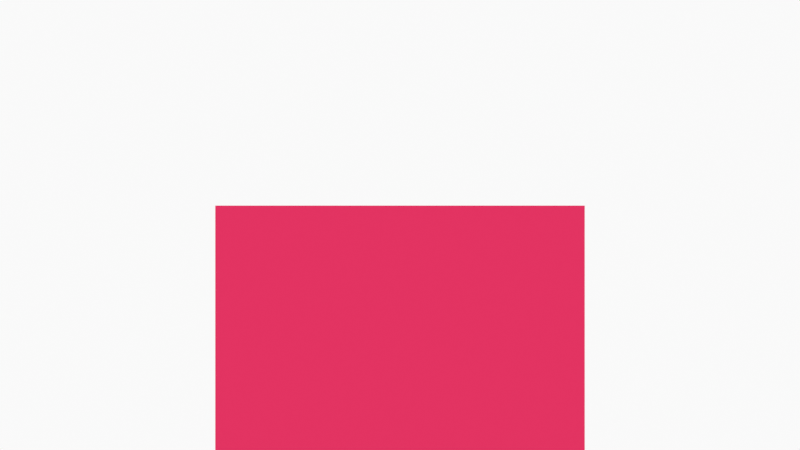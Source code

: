 # Source: unfold.blend  (saved by Blender 2.82.7; exported with 4.5.12 LTS)
import bpy
from mathutils import Matrix  # noqa: F401  (used for matrix-valued properties, if any)

bpy.ops.wm.read_factory_settings(use_empty=True)
scene = bpy.context.scene
scene.name = 'Scene'

# ---- collections
col_collection = bpy.data.collections.new('Collection'); scene.collection.children.link(col_collection)
col_camera = bpy.data.collections.new('Camera'); scene.collection.children.link(col_camera)

# ---- materials (node trees are filled in below, after node groups)
mat_black = bpy.data.materials.new('Black')
mat_black.use_transparent_shadow = False
mat_red = bpy.data.materials.new('Red')
mat_red.use_transparent_shadow = False
mat_grey = bpy.data.materials.new('Grey')
mat_grey.use_transparent_shadow = False
mat_black_dots = bpy.data.materials.new('Black Dots')
mat_black_dots.use_transparent_shadow = False
mat_material = bpy.data.materials.new('Material')
mat_material.use_transparent_shadow = False

# ---- material node trees
mat_black_dots.use_nodes = True; mat_black_dots.node_tree.nodes.clear()
_N = mat_black_dots.node_tree.nodes; _L = mat_black_dots.node_tree.links
n0 = _N.new('ShaderNodeOutputMaterial'); n0.name = 'Material Output'; n0.location = (300, 300)
n1 = _N.new('ShaderNodeBsdfPrincipled'); n1.name = 'Principled BSDF'; n1.location = (10, 300)
n1.distribution = 'GGX'
n1.subsurface_method = 'BURLEY'
n1.inputs[2].default_value = 0.4
n1.inputs[3].default_value = 1.45
n1.inputs[27].default_value = (0.0, 0.0, 0.0, 1.0)
n1.inputs[28].default_value = 1.0
_L.new(n1.outputs[0], n0.inputs[0])
n0.is_active_output = True
mat_material.use_nodes = True; mat_material.node_tree.nodes.clear()
_N = mat_material.node_tree.nodes; _L = mat_material.node_tree.links
n0 = _N.new('ShaderNodeOutputMaterial'); n0.name = 'Material Output'; n0.location = (300, 300)
n1 = _N.new('ShaderNodeBsdfPrincipled'); n1.name = 'Principled BSDF'; n1.location = (10, 300)
n1.distribution = 'GGX'
n1.subsurface_method = 'BURLEY'
n1.inputs[0].default_value = (0.8, 0.004254, 0.0995, 1.0)
n1.inputs[3].default_value = 1.45
n1.inputs[27].default_value = (0.0, 0.0, 0.0, 1.0)
n1.inputs[28].default_value = 1.0
_L.new(n1.outputs[0], n0.inputs[0])
n0.is_active_output = True

# ---- world
world_world = bpy.data.worlds.new('World'); scene.world = world_world
world_world.use_nodes = True; world_world.node_tree.nodes.clear()
_N = world_world.node_tree.nodes; _L = world_world.node_tree.links
n0 = _N.new('ShaderNodeOutputWorld'); n0.name = 'World Output'; n0.location = (300, 300)
n1 = _N.new('ShaderNodeBackground'); n1.name = 'Background'; n1.location = (10, 300)
n1.inputs[0].default_value = (0.9513, 0.9513, 0.9513, 1.0)
_L.new(n1.outputs[0], n0.inputs[0])
n0.is_active_output = True
world_world.color = (0.9513, 0.9513, 0.9513)
world_world.use_sun_shadow = False
world_world.sun_shadow_jitter_overblur = 0.0

# ---- cameras
cam_camera = bpy.data.cameras.new('Camera')
cam_camera.display_size = 2.0

# ---- meshes
me_plane = bpy.data.meshes.new('Plane')
me_plane.from_pydata([(-0.09091, -0.09091, 0.0), (0.09091, -0.09091, 0.0), (-0.09091, -0.09091, 0.0), (0.09091, -0.09091, 0.0), (0.09091, -0.09091, 0.0), (0.09091, -0.09091, 0.0), (-0.09091, -0.09091, 0.0), (-0.09091, -0.09091, 0.0), (0.09091, 0.09091, 0.0), (0.09091, 0.09091, 0.0), (0.09091, 0.09091, 0.0), (0.09091, 0.09091, 0.0), (-0.09091, 0.09091, 0.0), (-0.09091, 0.09091, 0.0), (-0.09091, 0.09091, 0.0), (-0.09091, 0.09091, 0.0), (0.09091, -0.2727, 0.0), (0.09091, -0.2727, 0.0), (0.09091, -0.2727, 0.0), (0.09091, -0.2727, 0.0), (-0.09091, -0.2727, 0.0), (-0.2727, -0.09091, 0.0), (-0.2727, -0.09091, 0.0), (-0.2727, -0.09091, 0.0), (-0.2727, -0.09091, 0.0), (-0.09091, -0.2727, 0.0), (-0.09091, -0.2727, 0.0), (-0.09091, -0.2727, 0.0), (-0.2727, 0.09091, 0.0), (-0.2727, 0.09091, 0.0), (-0.2727, 0.09091, 0.0), (-0.2727, 0.09091, 0.0), (0.09091, 0.2727, 0.0), (0.2727, -0.09091, 0.0), (0.2727, -0.09091, 0.0), (0.2727, -0.09091, 0.0), (-0.09091, 0.2727, 0.0), (-0.09091, 0.2727, 0.0), (-0.09091, 0.2727, 0.0), (0.2727, -0.09091, 0.0), (0.09091, 0.2727, 0.0), (-0.09091, 0.2727, 0.0), (0.09091, 0.2727, 0.0), (0.09091, 0.2727, 0.0), (0.2727, 0.09091, 0.0), (0.2727, 0.09091, 0.0), (0.2727, 0.09091, 0.0), (0.2727, 0.09091, 0.0), (-0.2727, -0.2727, 0.0), (-0.2727, -0.2727, 0.0), (-0.2727, -0.2727, 0.0), (-0.2727, -0.2727, 0.0), (-0.2727, 0.2727, 0.0), (-0.2727, 0.2727, 0.0), (-0.2727, 0.2727, 0.0), (0.2727, -0.2727, 0.0), (0.2727, -0.2727, 0.0), (0.2727, -0.2727, 0.0), (0.2727, -0.2727, 0.0), (-0.2727, 0.2727, 0.0), (0.2727, 0.2727, 0.0), (0.2727, 0.2727, 0.0), (0.2727, 0.2727, 0.0), (0.2727, 0.2727, 0.0), (-0.4545, -0.09091, 0.0), (-0.4545, -0.09091, 0.0), (-0.4545, -0.09091, 0.0), (-0.4545, -0.09091, 0.0), (0.09091, -0.4545, 0.0), (-0.4545, 0.09091, 0.0), (-0.4545, 0.09091, 0.0), (0.09091, -0.4545, 0.0), (0.09091, -0.4545, 0.0), (0.09091, -0.4545, 0.0), (-0.4545, 0.09091, 0.0), (-0.09091, -0.4545, 0.0), (-0.4545, 0.09091, 0.0), (-0.09091, -0.4545, 0.0), (-0.09091, -0.4545, 0.0), (-0.09091, -0.4545, 0.0), (0.4545, -0.09091, 0.0), (0.4545, -0.09091, 0.0), (0.4545, -0.09091, 0.0), (0.4545, -0.09091, 0.0), (-0.09091, 0.4545, 0.0), (-0.09091, 0.4545, 0.0), (-0.09091, 0.4545, 0.0), (0.09091, 0.4545, 0.0), (0.4545, 0.09091, 0.0), (0.4545, 0.09091, 0.0), (0.09091, 0.4545, 0.0), (0.09091, 0.4545, 0.0), (0.09091, 0.4545, 0.0), (0.4545, 0.09091, 0.0), (0.4545, 0.09091, 0.0), (-0.09091, 0.4545, 0.0), (-0.2727, -0.4545, 0.0), (-0.4545, -0.2727, 0.0), (-0.2727, -0.4545, 0.0), (-0.2727, -0.4545, 0.0), (-0.2727, -0.4545, 0.0), (-0.4545, -0.2727, 0.0), (-0.4545, -0.2727, 0.0), (-0.4545, -0.2727, 0.0), (-0.2727, 0.4545, 0.0), (-0.4545, 0.2727, 0.0), (-0.2727, 0.4545, 0.0), (0.2727, -0.4545, 0.0), (0.2727, -0.4545, 0.0), (0.2727, -0.4545, 0.0), (-0.2727, 0.4545, 0.0), (-0.2727, 0.4545, 0.0), (0.2727, -0.4545, 0.0), (0.4545, -0.2727, 0.0), (-0.4545, 0.2727, 0.0), (0.4545, -0.2727, 0.0), (0.4545, -0.2727, 0.0), (0.4545, -0.2727, 0.0), (-0.4545, 0.2727, 0.0), (-0.4545, 0.2727, 0.0), (0.2727, 0.4545, 0.0), (0.2727, 0.4545, 0.0), (0.4545, 0.2727, 0.0), (0.4545, 0.2727, 0.0), (0.4545, 0.2727, 0.0), (0.2727, 0.4545, 0.0), (0.2727, 0.4545, 0.0), (0.4545, 0.2727, 0.0), (-0.6364, 0.09091, 0.0), (0.6364, 0.09091, 0.0), (-0.4545, -0.4545, 0.0), (0.6364, 0.09091, 0.0), (0.09091, 0.6364, 0.0), (0.09091, 0.6364, 0.0), (0.6364, 0.09091, 0.0), (-0.6364, 0.09091, 0.0), (0.6364, -0.09091, 0.0), (0.6364, -0.09091, 0.0), (0.6364, 0.09091, 0.0), (0.6364, -0.09091, 0.0), (-0.6364, -0.09091, 0.0), (0.09091, 0.6364, 0.0), (0.09091, -0.6364, 0.0), (0.09091, -0.6364, 0.0), (0.09091, -0.6364, 0.0), (-0.09091, 0.6364, 0.0), (-0.09091, 0.6364, 0.0), (-0.09091, 0.6364, 0.0), (-0.09091, -0.6364, 0.0), (-0.09091, -0.6364, 0.0), (-0.09091, -0.6364, 0.0), (0.6364, -0.09091, 0.0), (-0.4545, -0.4545, 0.0), (-0.4545, -0.4545, 0.0), (-0.6364, -0.09091, 0.0), (-0.6364, -0.09091, 0.0), (-0.6364, -0.09091, 0.0), (-0.6364, 0.09091, 0.0), (-0.6364, 0.09091, 0.0), (-0.4545, -0.4545, 0.0), (0.09091, -0.6364, 0.0), (-0.09091, 0.6364, 0.0), (-0.09091, -0.6364, 0.0), (0.09091, 0.6364, 0.0), (-0.4545, 0.4545, 0.0), (-0.4545, 0.4545, 0.0), (0.4545, -0.4545, 0.0), (0.4545, -0.4545, 0.0), (0.4545, -0.4545, 0.0), (-0.4545, 0.4545, 0.0), (-0.4545, 0.4545, 0.0), (0.4545, -0.4545, 0.0), (0.4545, 0.4545, 0.0), (0.4545, 0.4545, 0.0), (0.4545, 0.4545, 0.0), (0.4545, 0.4545, 0.0), (0.2727, 0.6364, 0.0), (-0.6364, 0.2727, 0.0), (-0.6364, 0.2727, 0.0), (-0.2727, -0.6364, 0.0), (-0.2727, -0.6364, 0.0), (-0.2727, -0.6364, 0.0), (-0.2727, -0.6364, 0.0), (0.2727, -0.6364, 0.0), (0.2727, -0.6364, 0.0), (0.2727, -0.6364, 0.0), (0.2727, 0.6364, 0.0), (0.2727, 0.6364, 0.0), (0.2727, 0.6364, 0.0), (0.6364, 0.2727, 0.0), (-0.6364, -0.2727, 0.0), (0.6364, 0.2727, 0.0), (0.2727, -0.6364, 0.0), (-0.6364, -0.2727, 0.0), (-0.2727, 0.6364, 0.0), (-0.2727, 0.6364, 0.0), (-0.2727, 0.6364, 0.0), (-0.2727, 0.6364, 0.0), (0.6364, -0.2727, 0.0), (-0.6364, 0.2727, 0.0), (0.6364, 0.2727, 0.0), (0.6364, 0.2727, 0.0), (0.6364, -0.2727, 0.0), (0.6364, -0.2727, 0.0), (0.6364, -0.2727, 0.0), (-0.6364, 0.2727, 0.0), (-0.6364, -0.2727, 0.0), (-0.6364, -0.2727, 0.0), (0.4545, 0.6364, 0.0), (-0.6364, -0.4545, 0.0), (-0.6364, 0.4545, 0.0), (-0.4545, -0.6364, 0.0), (-0.4545, 0.6364, 0.0), (0.4545, -0.6364, 0.0), (0.4545, 0.6364, 0.0), (0.6364, -0.4545, 0.0), (0.6364, 0.4545, 0.0), (-0.6364, -0.4545, 0.0), (-0.6364, -0.4545, 0.0), (-0.6364, -0.4545, 0.0), (-0.6364, 0.4545, 0.0), (-0.6364, 0.4545, 0.0), (-0.6364, 0.4545, 0.0), (-0.4545, -0.6364, 0.0), (-0.4545, -0.6364, 0.0), (-0.4545, -0.6364, 0.0), (-0.4545, 0.6364, 0.0), (-0.4545, 0.6364, 0.0), (-0.4545, 0.6364, 0.0), (0.4545, -0.6364, 0.0), (0.4545, -0.6364, 0.0), (0.4545, -0.6364, 0.0), (0.4545, 0.6364, 0.0), (0.4545, 0.6364, 0.0), (0.6364, -0.4545, 0.0), (0.6364, -0.4545, 0.0), (0.6364, -0.4545, 0.0), (0.6364, 0.4545, 0.0), (0.6364, 0.4545, 0.0), (0.6364, 0.4545, 0.0), (0.8182, -0.09091, 0.0), (0.8182, 0.09091, 0.0), (0.09091, -0.8182, 0.0), (0.8182, -0.09091, 0.0), (-0.8182, 0.09091, 0.0), (-0.8182, 0.09091, 0.0), (-0.8182, 0.09091, 0.0), (-0.8182, -0.09091, 0.0), (-0.09091, -0.8182, 0.0), (-0.09091, -0.8182, 0.0), (-0.09091, 0.8182, 0.0), (-0.09091, 0.8182, 0.0), (-0.09091, 0.8182, 0.0), (-0.8182, 0.09091, 0.0), (-0.8182, -0.09091, 0.0), (-0.8182, -0.09091, 0.0), (-0.8182, -0.09091, 0.0), (0.09091, -0.8182, 0.0), (0.8182, 0.09091, 0.0), (0.8182, 0.09091, 0.0), (0.09091, 0.8182, 0.0), (0.09091, 0.8182, 0.0), (0.09091, 0.8182, 0.0), (0.09091, -0.8182, 0.0), (-0.09091, 0.8182, 0.0), (0.09091, 0.8182, 0.0), (0.8182, 0.09091, 0.0), (0.8182, -0.09091, 0.0), (0.09091, -0.8182, 0.0), (-0.09091, -0.8182, 0.0), (-0.09091, -0.8182, 0.0), (0.8182, -0.09091, 0.0), (-0.8182, -0.2727, 0.0), (0.8182, 0.2727, 0.0), (0.8182, -0.2727, 0.0), (0.8182, -0.2727, 0.0), (-0.8182, -0.2727, 0.0), (0.8182, -0.2727, 0.0), (-0.8182, -0.2727, 0.0), (0.8182, -0.2727, 0.0), (-0.8182, 0.2727, 0.0), (-0.8182, 0.2727, 0.0), (-0.8182, 0.2727, 0.0), (-0.2727, 0.8182, 0.0), (-0.2727, 0.8182, 0.0), (-0.2727, 0.8182, 0.0), (-0.2727, -0.8182, 0.0), (-0.2727, -0.8182, 0.0), (-0.2727, -0.8182, 0.0), (0.8182, 0.2727, 0.0), (0.8182, 0.2727, 0.0), (0.8182, 0.2727, 0.0), (-0.8182, -0.2727, 0.0), (-0.8182, 0.2727, 0.0), (0.2727, -0.8182, 0.0), (0.2727, -0.8182, 0.0), (0.2727, -0.8182, 0.0), (0.2727, 0.8182, 0.0), (0.2727, 0.8182, 0.0), (0.2727, 0.8182, 0.0), (-0.2727, -0.8182, 0.0), (-0.2727, 0.8182, 0.0), (0.2727, -0.8182, 0.0), (0.2727, 0.8182, 0.0), (-0.6364, 0.6364, 0.0), (0.6364, 0.6364, 0.0), (0.6364, 0.6364, 0.0), (0.6364, 0.6364, 0.0), (-0.6364, -0.6364, 0.0), (0.6364, -0.6364, 0.0), (0.6364, -0.6364, 0.0), (-0.6364, -0.6364, 0.0), (0.6364, -0.6364, 0.0), (0.6364, 0.6364, 0.0), (-0.6364, -0.6364, 0.0), (-0.6364, 0.6364, 0.0), (-0.6364, 0.6364, 0.0), (-0.6364, 0.6364, 0.0), (-0.6364, -0.6364, 0.0), (0.6364, -0.6364, 0.0), (0.8182, -0.4545, 0.0), (-0.4545, 0.8182, 0.0), (-0.4545, 0.8182, 0.0), (-0.4545, 0.8182, 0.0), (-0.4545, -0.8182, 0.0), (-0.4545, -0.8182, 0.0), (-0.4545, -0.8182, 0.0), (-0.8182, -0.4545, 0.0), (-0.8182, -0.4545, 0.0), (-0.8182, -0.4545, 0.0), (0.8182, 0.4545, 0.0), (0.8182, -0.4545, 0.0), (0.4545, 0.8182, 0.0), (0.4545, -0.8182, 0.0), (-0.4545, 0.8182, 0.0), (-0.4545, -0.8182, 0.0), (-0.8182, 0.4545, 0.0), (-0.8182, -0.4545, 0.0), (0.4545, 0.8182, 0.0), (0.4545, 0.8182, 0.0), (0.4545, 0.8182, 0.0), (0.4545, -0.8182, 0.0), (0.4545, -0.8182, 0.0), (0.4545, -0.8182, 0.0), (0.8182, 0.4545, 0.0), (0.8182, 0.4545, 0.0), (0.8182, 0.4545, 0.0), (0.8182, -0.4545, 0.0), (-0.8182, 0.4545, 0.0), (-0.8182, 0.4545, 0.0), (-0.8182, 0.4545, 0.0), (0.8182, -0.4545, 0.0), (-0.09091, -1.0, 0.0), (-1.0, 0.09091, 0.0), (-1.0, -0.09091, 0.0), (1.0, 0.09091, 0.0), (1.0, 0.09091, 0.0), (1.0, -0.09091, 0.0), (-1.0, -0.09091, 0.0), (1.0, -0.09091, 0.0), (-0.09091, 1.0, 0.0), (0.09091, 1.0, 0.0), (-0.09091, 1.0, 0.0), (0.09091, 1.0, 0.0), (-0.09091, -1.0, 0.0), (-1.0, 0.09091, 0.0), (0.09091, -1.0, 0.0), (0.09091, -1.0, 0.0), (1.0, 0.2727, 0.0), (-0.6364, -0.8182, 0.0), (0.8182, 0.6364, 0.0), (-0.6364, -0.8182, 0.0), (-0.8182, -0.6364, 0.0), (0.8182, -0.6364, 0.0), (0.8182, 0.6364, 0.0), (0.8182, 0.6364, 0.0), (0.8182, 0.6364, 0.0), (-0.2727, 1.0, 0.0), (0.2727, 1.0, 0.0), (0.6364, -0.8182, 0.0), (-1.0, 0.2727, 0.0), (-1.0, -0.2727, 0.0), (-0.8182, -0.6364, 0.0), (-0.6364, 0.8182, 0.0), (-0.6364, 0.8182, 0.0), (-0.6364, 0.8182, 0.0), (-0.8182, 0.6364, 0.0), (-0.8182, 0.6364, 0.0), (-0.8182, 0.6364, 0.0), (-0.8182, -0.6364, 0.0), (-0.8182, -0.6364, 0.0), (-0.2727, 1.0, 0.0), (1.0, 0.2727, 0.0), (1.0, -0.2727, 0.0), (-0.2727, -1.0, 0.0), (0.6364, -0.8182, 0.0), (0.6364, -0.8182, 0.0), (0.6364, -0.8182, 0.0), (0.6364, 0.8182, 0.0), (0.2727, -1.0, 0.0), (-0.2727, -1.0, 0.0), (0.6364, 0.8182, 0.0), (0.6364, 0.8182, 0.0), (0.2727, 1.0, 0.0), (0.8182, -0.6364, 0.0), (-0.6364, 0.8182, 0.0), (0.2727, -1.0, 0.0), (0.6364, 0.8182, 0.0), (0.8182, -0.6364, 0.0), (-0.6364, -0.8182, 0.0), (-1.0, -0.2727, 0.0), (1.0, -0.2727, 0.0), (-0.6364, -0.8182, 0.0), (-1.0, 0.2727, 0.0), (-0.8182, 0.6364, 0.0), (0.8182, -0.6364, 0.0), (0.4545, 1.0, 0.0), (-0.4545, -1.0, 0.0), (1.0, -0.4545, 0.0), (0.4545, 1.0, 0.0), (1.0, -0.4545, 0.0), (-0.4545, -1.0, 0.0), (-1.0, 0.4545, 0.0), (-1.0, 0.4545, 0.0), (-0.4545, 1.0, 0.0), (0.4545, -1.0, 0.0), (1.0, 0.4545, 0.0), (0.4545, -1.0, 0.0), (-1.0, -0.4545, 0.0), (-1.0, -0.4545, 0.0), (-0.4545, 1.0, 0.0), (1.0, 0.4545, 0.0), (0.8182, 0.8182, 0.0), (0.8182, -0.8182, 0.0), (0.8182, -0.8182, 0.0), (-0.8182, -0.8182, 0.0), (-0.8182, -0.8182, 0.0), (0.8182, 0.8182, 0.0), (0.8182, -0.8182, 0.0), (-0.8182, 0.8182, 0.0), (-0.8182, -0.8182, 0.0), (-0.8182, -0.8182, 0.0), (0.8182, -0.8182, 0.0), (-0.8182, 0.8182, 0.0), (-0.8182, 0.8182, 0.0), (-0.8182, 0.8182, 0.0), (0.8182, 0.8182, 0.0), (0.8182, 0.8182, 0.0), (1.0, 0.6364, 0.0), (-0.6364, -1.0, 0.0), (0.6364, -1.0, 0.0), (1.0, -0.6364, 0.0), (-1.0, -0.6364, 0.0), (0.6364, 1.0, 0.0), (-1.0, -0.6364, 0.0), (0.6364, 1.0, 0.0), (-1.0, 0.6364, 0.0), (-0.6364, 1.0, 0.0), (-0.6364, 1.0, 0.0), (1.0, 0.6364, 0.0), (-1.0, 0.6364, 0.0), (1.0, -0.6364, 0.0), (0.6364, -1.0, 0.0), (-0.6364, -1.0, 0.0), (-1.0, 0.8182, 0.0), (-1.0, -0.8182, 0.0), (0.8182, -1.0, 0.0), (1.0, 0.8182, 0.0), (-0.8182, 1.0, 0.0), (-1.0, 0.8182, 0.0), (-0.8182, -1.0, 0.0), (0.8182, 1.0, 0.0), (1.0, 0.8182, 0.0), (0.8182, -1.0, 0.0), (1.0, -0.8182, 0.0), (-1.0, -0.8182, 0.0), (-0.8182, -1.0, 0.0), (0.8182, 1.0, 0.0), (1.0, -0.8182, 0.0), (-0.8182, 1.0, 0.0), (1.0, -1.0, 0.0), (-1.0, 1.0, 0.0), (-1.0, -1.0, 0.0), (1.0, 1.0, 0.0)], [], [(2, 4, 9, 12), (20, 17, 5, 6), (1, 34, 47, 8), (24, 0, 14, 29), (13, 10, 43, 38), (49, 27, 7, 23), (19, 57, 35, 3), (11, 44, 61, 32), (28, 15, 36, 54), (75, 72, 18, 25), (67, 22, 31, 69), (41, 40, 91, 95), (39, 81, 89, 45), (97, 51, 21, 66), (98, 78, 26, 48), (74, 30, 59, 119), (68, 108, 58, 16), (52, 37, 86, 104), (56, 115, 82, 33), (42, 63, 125, 90), (46, 94, 124, 60), (130, 99, 50, 101), (105, 53, 106, 164), (112, 167, 116, 55), (62, 123, 175, 120), (84, 92, 132, 145), (140, 65, 76, 128), (80, 139, 134, 88), (162, 143, 71, 77), (87, 121, 186, 141), (190, 102, 64, 156), (111, 85, 147, 196), (135, 70, 118, 205), (117, 203, 151, 83), (182, 149, 79, 96), (93, 131, 201, 127), (160, 184, 107, 73), (209, 152, 103, 193), (170, 110, 197, 228), (126, 172, 232, 188), (199, 114, 169, 222), (171, 235, 202, 113), (211, 180, 100, 159), (122, 200, 237, 173), (192, 230, 166, 109), (254, 155, 157, 244), (161, 133, 261, 264), (269, 242, 144, 148), (137, 240, 241, 129), (292, 207, 154, 247), (163, 187, 298, 262), (253, 158, 178, 282), (194, 146, 251, 301), (138, 259, 291, 189), (263, 295, 185, 142), (300, 248, 150, 179), (198, 274, 243, 136), (210, 165, 226, 315), (318, 224, 153, 219), (174, 238, 305, 208), (213, 310, 234, 168), (337, 218, 206, 276), (212, 195, 284, 334), (176, 233, 339, 303), (293, 177, 220, 348), (215, 351, 279, 204), (335, 287, 181, 225), (302, 342, 229, 183), (191, 290, 344, 239), (214, 306, 401, 332), (304, 227, 322, 405), (336, 221, 317, 386), (372, 311, 217, 327), (358, 255, 246, 353), (250, 265, 363, 360), (352, 367, 257, 270), (267, 357, 355, 258), (216, 345, 376, 307), (412, 325, 223, 314), (312, 404, 347, 236), (333, 396, 309, 231), (394, 364, 249, 288), (266, 356, 368, 289), (365, 245, 280, 380), (410, 272, 256, 354), (277, 393, 359, 271), (260, 299, 378, 361), (285, 252, 362, 391), (366, 406, 296, 268), (323, 283, 377, 430), (399, 425, 341, 294), (429, 328, 278, 381), (413, 281, 350, 422), (331, 420, 411, 275), (273, 392, 431, 346), (421, 400, 286, 326), (297, 338, 419, 403), (414, 316, 384, 439), (313, 375, 432, 407), (440, 369, 308, 382), (379, 434, 373, 319), (423, 349, 388, 456), (449, 417, 324, 409), (340, 402, 455, 416), (383, 321, 424, 458), (330, 426, 459, 374), (427, 462, 397, 343), (452, 389, 329, 428), (408, 451, 418, 320), (370, 448, 472, 437), (460, 387, 445, 464), (476, 463, 371, 436), (443, 385, 457, 479), (438, 478, 461, 415), (475, 441, 390, 454), (450, 473, 433, 395), (398, 447, 471, 453), (466, 480, 474, 442), (482, 470, 435, 465), (446, 467, 483, 477), (469, 444, 468, 481)])
_uv = me_plane.uv_layers.new(name='UVMap')
_uv.uv.foreach_set('vector', [0.4545, 0.4545, 0.5455, 0.4545, 0.5455, 0.5455, 0.4545, 0.5455, 0.4545, 0.3636, 0.5455, 0.3636, 0.5455, 0.4545, 0.4545, 0.4545, 0.5455, 0.4545, 0.6364, 0.4545, 0.6364, 0.5455, 0.5455, 0.5455, 0.3636, 0.4545, 0.4545, 0.4545, 0.4545, 0.5455, 0.3636, 0.5455, 0.4545, 0.5455, 0.5455, 0.5455, 0.5455, 0.6364, 0.4545, 0.6364, 0.3636, 0.3636, 0.4545, 0.3636, 0.4545, 0.4545, 0.3636, 0.4545, 0.5455, 0.3636, 0.6364, 0.3636, 0.6364, 0.4545, 0.5455, 0.4545, 0.5455, 0.5455, 0.6364, 0.5455, 0.6364, 0.6364, 0.5455, 0.6364, 0.3636, 0.5455, 0.4545, 0.5455, 0.4545, 0.6364, 0.3636, 0.6364, 0.4545, 0.2727, 0.5455, 0.2727, 0.5455, 0.3636, 0.4545, 0.3636, 0.2727, 0.4545, 0.3636, 0.4545, 0.3636, 0.5455, 0.2727, 0.5455, 0.4545, 0.6364, 0.5455, 0.6364, 0.5455, 0.7273, 0.4545, 0.7273, 0.6364, 0.4545, 0.7273, 0.4545, 0.7273, 0.5455, 0.6364, 0.5455, 0.2727, 0.3636, 0.3636, 0.3636, 0.3636, 0.4545, 0.2727, 0.4545, 0.3636, 0.2727, 0.4545, 0.2727, 0.4545, 0.3636, 0.3636, 0.3636, 0.2727, 0.5455, 0.3636, 0.5455, 0.3636, 0.6364, 0.2727, 0.6364, 0.5455, 0.2727, 0.6364, 0.2727, 0.6364, 0.3636, 0.5455, 0.3636, 0.3636, 0.6364, 0.4545, 0.6364, 0.4545, 0.7273, 0.3636, 0.7273, 0.6364, 0.3636, 0.7273, 0.3636, 0.7273, 0.4545, 0.6364, 0.4545, 0.5455, 0.6364, 0.6364, 0.6364, 0.6364, 0.7273, 0.5455, 0.7273, 0.6364, 0.5455, 0.7273, 0.5455, 0.7273, 0.6364, 0.6364, 0.6364, 0.2727, 0.2727, 0.3636, 0.2727, 0.3636, 0.3636, 0.2727, 0.3636, 0.2727, 0.6364, 0.3636, 0.6364, 0.3636, 0.7273, 0.2727, 0.7273, 0.6364, 0.2727, 0.7273, 0.2727, 0.7273, 0.3636, 0.6364, 0.3636, 0.6364, 0.6364, 0.7273, 0.6364, 0.7273, 0.7273, 0.6364, 0.7273, 0.4545, 0.7273, 0.5455, 0.7273, 0.5455, 0.8182, 0.4545, 0.8182, 0.1818, 0.4545, 0.2727, 0.4545, 0.2727, 0.5455, 0.1818, 0.5455, 0.7273, 0.4545, 0.8182, 0.4545, 0.8182, 0.5455, 0.7273, 0.5455, 0.4545, 0.1818, 0.5455, 0.1818, 0.5455, 0.2727, 0.4545, 0.2727, 0.5455, 0.7273, 0.6364, 0.7273, 0.6364, 0.8182, 0.5455, 0.8182, 0.1818, 0.3636, 0.2727, 0.3636, 0.2727, 0.4545, 0.1818, 0.4545, 0.3636, 0.7273, 0.4545, 0.7273, 0.4545, 0.8182, 0.3636, 0.8182, 0.1818, 0.5455, 0.2727, 0.5455, 0.2727, 0.6364, 0.1818, 0.6364, 0.7273, 0.3636, 0.8182, 0.3636, 0.8182, 0.4545, 0.7273, 0.4545, 0.3636, 0.1818, 0.4545, 0.1818, 0.4545, 0.2727, 0.3636, 0.2727, 0.7273, 0.5455, 0.8182, 0.5455, 0.8182, 0.6364, 0.7273, 0.6364, 0.5455, 0.1818, 0.6364, 0.1818, 0.6364, 0.2727, 0.5455, 0.2727, 0.1818, 0.2727, 0.2727, 0.2727, 0.2727, 0.3636, 0.1818, 0.3636, 0.2727, 0.7273, 0.3636, 0.7273, 0.3636, 0.8182, 0.2727, 0.8182, 0.6364, 0.7273, 0.7273, 0.7273, 0.7273, 0.8182, 0.6364, 0.8182, 0.1818, 0.6364, 0.2727, 0.6364, 0.2727, 0.7273, 0.1818, 0.7273, 0.7273, 0.2727, 0.8182, 0.2727, 0.8182, 0.3636, 0.7273, 0.3636, 0.2727, 0.1818, 0.3636, 0.1818, 0.3636, 0.2727, 0.2727, 0.2727, 0.7273, 0.6364, 0.8182, 0.6364, 0.8182, 0.7273, 0.7273, 0.7273, 0.6364, 0.1818, 0.7273, 0.1818, 0.7273, 0.2727, 0.6364, 0.2727, 0.09091, 0.4545, 0.1818, 0.4545, 0.1818, 0.5455, 0.09091, 0.5455, 0.4545, 0.8182, 0.5455, 0.8182, 0.5455, 0.9091, 0.4545, 0.9091, 0.4545, 0.09091, 0.5455, 0.09091, 0.5455, 0.1818, 0.4545, 0.1818, 0.8182, 0.4545, 0.9091, 0.4545, 0.9091, 0.5455, 0.8182, 0.5455, 0.09091, 0.3636, 0.1818, 0.3636, 0.1818, 0.4545, 0.09091, 0.4545, 0.5455, 0.8182, 0.6364, 0.8182, 0.6364, 0.9091, 0.5455, 0.9091, 0.09091, 0.5455, 0.1818, 0.5455, 0.1818, 0.6364, 0.09091, 0.6364, 0.3636, 0.8182, 0.4545, 0.8182, 0.4545, 0.9091, 0.3636, 0.9091, 0.8182, 0.5455, 0.9091, 0.5455, 0.9091, 0.6364, 0.8182, 0.6364, 0.5455, 0.09091, 0.6364, 0.09091, 0.6364, 0.1818, 0.5455, 0.1818, 0.3636, 0.09091, 0.4545, 0.09091, 0.4545, 0.1818, 0.3636, 0.1818, 0.8182, 0.3636, 0.9091, 0.3636, 0.9091, 0.4545, 0.8182, 0.4545, 0.1818, 0.7273, 0.2727, 0.7273, 0.2727, 0.8182, 0.1818, 0.8182, 0.1818, 0.1818, 0.2727, 0.1818, 0.2727, 0.2727, 0.1818, 0.2727, 0.7273, 0.7273, 0.8182, 0.7273, 0.8182, 0.8182, 0.7273, 0.8182, 0.7273, 0.1818, 0.8182, 0.1818, 0.8182, 0.2727, 0.7273, 0.2727, 0.09091, 0.2727, 0.1818, 0.2727, 0.1818, 0.3636, 0.09091, 0.3636, 0.2727, 0.8182, 0.3636, 0.8182, 0.3636, 0.9091, 0.2727, 0.9091, 0.6364, 0.8182, 0.7273, 0.8182, 0.7273, 0.9091, 0.6364, 0.9091, 0.09091, 0.6364, 0.1818, 0.6364, 0.1818, 0.7273, 0.09091, 0.7273, 0.8182, 0.2727, 0.9091, 0.2727, 0.9091, 0.3636, 0.8182, 0.3636, 0.2727, 0.09091, 0.3636, 0.09091, 0.3636, 0.1818, 0.2727, 0.1818, 0.6364, 0.09091, 0.7273, 0.09091, 0.7273, 0.1818, 0.6364, 0.1818, 0.8182, 0.6364, 0.9091, 0.6364, 0.9091, 0.7273, 0.8182, 0.7273, 0.7273, 0.8182, 0.8182, 0.8182, 0.8182, 0.9091, 0.7273, 0.9091, 0.1818, 0.8182, 0.2727, 0.8182, 0.2727, 0.9091, 0.1818, 0.9091, 0.09091, 0.7273, 0.1818, 0.7273, 0.1818, 0.8182, 0.09091, 0.8182, 0.09091, 0.1818, 0.1818, 0.1818, 0.1818, 0.2727, 0.09091, 0.2727, 0.0, 0.4545, 0.09091, 0.4545, 0.09091, 0.5455, 0.0, 0.5455, 0.4545, 0.9091, 0.5455, 0.9091, 0.5455, 1.0, 0.4545, 1.0, 0.4545, 0.0, 0.5455, 0.0, 0.5455, 0.09091, 0.4545, 0.09091, 0.9091, 0.4545, 1.0, 0.4545, 1.0, 0.5455, 0.9091, 0.5455, 0.8182, 0.7273, 0.9091, 0.7273, 0.9091, 0.8182, 0.8182, 0.8182, 0.1818, 0.09091, 0.2727, 0.09091, 0.2727, 0.1818, 0.1818, 0.1818, 0.8182, 0.1818, 0.9091, 0.1818, 0.9091, 0.2727, 0.8182, 0.2727, 0.7273, 0.09091, 0.8182, 0.09091, 0.8182, 0.1818, 0.7273, 0.1818, 0.3636, 0.0, 0.4545, 0.0, 0.4545, 0.09091, 0.3636, 0.09091, 0.9091, 0.5455, 1.0, 0.5455, 1.0, 0.6364, 0.9091, 0.6364, 0.0, 0.5455, 0.09091, 0.5455, 0.09091, 0.6364, 0.0, 0.6364, 0.0, 0.3636, 0.09091, 0.3636, 0.09091, 0.4545, 0.0, 0.4545, 0.9091, 0.3636, 1.0, 0.3636, 1.0, 0.4545, 0.9091, 0.4545, 0.5455, 0.9091, 0.6364, 0.9091, 0.6364, 1.0, 0.5455, 1.0, 0.3636, 0.9091, 0.4545, 0.9091, 0.4545, 1.0, 0.3636, 1.0, 0.5455, 0.0, 0.6364, 0.0, 0.6364, 0.09091, 0.5455, 0.09091, 0.2727, 0.9091, 0.3636, 0.9091, 0.3636, 1.0, 0.2727, 1.0, 0.6364, 0.0, 0.7273, 0.0, 0.7273, 0.09091, 0.6364, 0.09091, 0.0, 0.2727, 0.09091, 0.2727, 0.09091, 0.3636, 0.0, 0.3636, 0.0, 0.6364, 0.09091, 0.6364, 0.09091, 0.7273, 0.0, 0.7273, 0.9091, 0.2727, 1.0, 0.2727, 1.0, 0.3636, 0.9091, 0.3636, 0.9091, 0.6364, 1.0, 0.6364, 1.0, 0.7273, 0.9091, 0.7273, 0.2727, 0.0, 0.3636, 0.0, 0.3636, 0.09091, 0.2727, 0.09091, 0.6364, 0.9091, 0.7273, 0.9091, 0.7273, 1.0, 0.6364, 1.0, 0.09091, 0.8182, 0.1818, 0.8182, 0.1818, 0.9091, 0.09091, 0.9091, 0.8182, 0.8182, 0.9091, 0.8182, 0.9091, 0.9091, 0.8182, 0.9091, 0.09091, 0.09091, 0.1818, 0.09091, 0.1818, 0.1818, 0.09091, 0.1818, 0.8182, 0.09091, 0.9091, 0.09091, 0.9091, 0.1818, 0.8182, 0.1818, 0.0, 0.7273, 0.09091, 0.7273, 0.09091, 0.8182, 0.0, 0.8182, 0.1818, 0.0, 0.2727, 0.0, 0.2727, 0.09091, 0.1818, 0.09091, 0.7273, 0.9091, 0.8182, 0.9091, 0.8182, 1.0, 0.7273, 1.0, 0.1818, 0.9091, 0.2727, 0.9091, 0.2727, 1.0, 0.1818, 1.0, 0.9091, 0.7273, 1.0, 0.7273, 1.0, 0.8182, 0.9091, 0.8182, 0.7273, 0.0, 0.8182, 0.0, 0.8182, 0.09091, 0.7273, 0.09091, 0.0, 0.1818, 0.09091, 0.1818, 0.09091, 0.2727, 0.0, 0.2727, 0.9091, 0.1818, 1.0, 0.1818, 1.0, 0.2727, 0.9091, 0.2727, 0.9091, 0.8182, 1.0, 0.8182, 1.0, 0.9091, 0.9091, 0.9091, 0.0, 0.8182, 0.09091, 0.8182, 0.09091, 0.9091, 0.0, 0.9091, 0.09091, 0.0, 0.1818, 0.0, 0.1818, 0.09091, 0.09091, 0.09091, 0.09091, 0.9091, 0.1818, 0.9091, 0.1818, 1.0, 0.09091, 1.0, 0.9091, 0.09091, 1.0, 0.09091, 1.0, 0.1818, 0.9091, 0.1818, 0.0, 0.09091, 0.09091, 0.09091, 0.09091, 0.1818, 0.0, 0.1818, 0.8182, 0.0, 0.9091, 0.0, 0.9091, 0.09091, 0.8182, 0.09091, 0.8182, 0.9091, 0.9091, 0.9091, 0.9091, 1.0, 0.8182, 1.0, 0.9091, 0.0, 1.0, 0.0, 1.0, 0.09091, 0.9091, 0.09091, 0.0, 0.0, 0.09091, 0.0, 0.09091, 0.09091, 0.0, 0.09091, 0.9091, 0.9091, 1.0, 0.9091, 1.0, 1.0, 0.9091, 1.0, 0.0, 0.9091, 0.09091, 0.9091, 0.09091, 1.0, 0.0, 1.0])
me_plane.materials.append(mat_material)
me_plane.use_remesh_fix_poles = True
me_plane.use_remesh_preserve_attributes = False
me_plane.use_mirror_vertex_groups = False
me_plane.update()
arm_arm = bpy.data.armatures.new('arm')  # bones are not reproduced

# ---- objects
ob_rig_plane = bpy.data.objects.new('rig_Plane', arm_arm)
ob_stroke = bpy.data.objects.new('Stroke', None)
ob_plane = bpy.data.objects.new('Plane', me_plane)
ob_camera = bpy.data.objects.new('Camera', cam_camera)

# ---- transforms, parenting, visibility, modifiers, constraints
ob_rig_plane.location = (0.0, 0.0, 0.0)
ob_rig_plane.rotation_euler = (1.571, -0.0, 0.0)
ob_rig_plane.scale = (1.995, 1.995, 1.995)
ob_rig_plane.show_in_front = True
ob_rig_plane.lineart.crease_threshold = 0.0
ob_stroke.location = (0.0, 0.0, 0.0)
ob_stroke.empty_display_size = 0.2
ob_stroke.empty_image_offset = (0.0, 0.0)
ob_stroke.empty_image_side = 'FRONT'
ob_stroke.lineart.crease_threshold = 0.0
ob_plane.location = (0.0, 0.0, -1.783)
ob_plane.rotation_euler = (1.571, 0.0, 0.0)
ob_plane.scale = (1.995, 1.995, 1.995)
ob_plane.lineart.crease_threshold = 0.0
_vg = ob_plane.vertex_groups.new(name='bone.001')
_vg.add([2, 4, 9, 12], 1.0, 'REPLACE')
_vg = ob_plane.vertex_groups.new(name='bone.002')
_vg.add([5, 6, 17, 20], 1.0, 'REPLACE')
_vg = ob_plane.vertex_groups.new(name='bone.003')
_vg.add([1, 8, 34, 47], 1.0, 'REPLACE')
_vg = ob_plane.vertex_groups.new(name='bone.004')
_vg.add([0, 14, 24, 29], 1.0, 'REPLACE')
_vg = ob_plane.vertex_groups.new(name='bone.005')
_vg.add([10, 13, 38, 43], 1.0, 'REPLACE')
_vg = ob_plane.vertex_groups.new(name='bone.006')
_vg.add([7, 23, 27, 49], 1.0, 'REPLACE')
_vg = ob_plane.vertex_groups.new(name='bone.007')
_vg.add([3, 19, 35, 57], 1.0, 'REPLACE')
_vg = ob_plane.vertex_groups.new(name='bone.008')
_vg.add([11, 32, 44, 61], 1.0, 'REPLACE')
_vg = ob_plane.vertex_groups.new(name='bone.009')
_vg.add([15, 28, 36, 54], 1.0, 'REPLACE')
_vg = ob_plane.vertex_groups.new(name='bone.010')
_vg.add([18, 25, 72, 75], 1.0, 'REPLACE')
_vg = ob_plane.vertex_groups.new(name='bone.011')
_vg.add([22, 31, 67, 69], 1.0, 'REPLACE')
_vg = ob_plane.vertex_groups.new(name='bone.012')
_vg.add([40, 41, 91, 95], 1.0, 'REPLACE')
_vg = ob_plane.vertex_groups.new(name='bone.013')
_vg.add([39, 45, 81, 89], 1.0, 'REPLACE')
_vg = ob_plane.vertex_groups.new(name='bone.014')
_vg.add([21, 51, 66, 97], 1.0, 'REPLACE')
_vg = ob_plane.vertex_groups.new(name='bone.015')
_vg.add([26, 48, 78, 98], 1.0, 'REPLACE')
_vg = ob_plane.vertex_groups.new(name='bone.016')
_vg.add([30, 59, 74, 119], 1.0, 'REPLACE')
_vg = ob_plane.vertex_groups.new(name='bone.017')
_vg.add([16, 58, 68, 108], 1.0, 'REPLACE')
_vg = ob_plane.vertex_groups.new(name='bone.018')
_vg.add([37, 52, 86, 104], 1.0, 'REPLACE')
_vg = ob_plane.vertex_groups.new(name='bone.019')
_vg.add([33, 56, 82, 115], 1.0, 'REPLACE')
_vg = ob_plane.vertex_groups.new(name='bone.020')
_vg.add([42, 63, 90, 125], 1.0, 'REPLACE')
_vg = ob_plane.vertex_groups.new(name='bone.021')
_vg.add([46, 60, 94, 124], 1.0, 'REPLACE')
_vg = ob_plane.vertex_groups.new(name='bone.022')
_vg.add([50, 99, 101, 130], 1.0, 'REPLACE')
_vg = ob_plane.vertex_groups.new(name='bone.023')
_vg.add([53, 105, 106, 164], 1.0, 'REPLACE')
_vg = ob_plane.vertex_groups.new(name='bone.024')
_vg.add([55, 112, 116, 167], 1.0, 'REPLACE')
_vg = ob_plane.vertex_groups.new(name='bone.025')
_vg.add([62, 120, 123, 175], 1.0, 'REPLACE')
_vg = ob_plane.vertex_groups.new(name='bone.026')
_vg.add([84, 92, 132, 145], 1.0, 'REPLACE')
_vg = ob_plane.vertex_groups.new(name='bone.027')
_vg.add([65, 76, 128, 140], 1.0, 'REPLACE')
_vg = ob_plane.vertex_groups.new(name='bone.028')
_vg.add([80, 88, 134, 139], 1.0, 'REPLACE')
_vg = ob_plane.vertex_groups.new(name='bone.029')
_vg.add([71, 77, 143, 162], 1.0, 'REPLACE')
_vg = ob_plane.vertex_groups.new(name='bone.030')
_vg.add([87, 121, 141, 186], 1.0, 'REPLACE')
_vg = ob_plane.vertex_groups.new(name='bone.031')
_vg.add([64, 102, 156, 190], 1.0, 'REPLACE')
_vg = ob_plane.vertex_groups.new(name='bone.032')
_vg.add([85, 111, 147, 196], 1.0, 'REPLACE')
_vg = ob_plane.vertex_groups.new(name='bone.033')
_vg.add([70, 118, 135, 205], 1.0, 'REPLACE')
_vg = ob_plane.vertex_groups.new(name='bone.034')
_vg.add([83, 117, 151, 203], 1.0, 'REPLACE')
_vg = ob_plane.vertex_groups.new(name='bone.035')
_vg.add([79, 96, 149, 182], 1.0, 'REPLACE')
_vg = ob_plane.vertex_groups.new(name='bone.036')
_vg.add([93, 127, 131, 201], 1.0, 'REPLACE')
_vg = ob_plane.vertex_groups.new(name='bone.037')
_vg.add([73, 107, 160, 184], 1.0, 'REPLACE')
_vg = ob_plane.vertex_groups.new(name='bone.038')
_vg.add([103, 152, 193, 209], 1.0, 'REPLACE')
_vg = ob_plane.vertex_groups.new(name='bone.039')
_vg.add([110, 170, 197, 228], 1.0, 'REPLACE')
_vg = ob_plane.vertex_groups.new(name='bone.040')
_vg.add([126, 172, 188, 232], 1.0, 'REPLACE')
_vg = ob_plane.vertex_groups.new(name='bone.041')
_vg.add([114, 169, 199, 222], 1.0, 'REPLACE')
_vg = ob_plane.vertex_groups.new(name='bone.042')
_vg.add([113, 171, 202, 235], 1.0, 'REPLACE')
_vg = ob_plane.vertex_groups.new(name='bone.043')
_vg.add([100, 159, 180, 211], 1.0, 'REPLACE')
_vg = ob_plane.vertex_groups.new(name='bone.044')
_vg.add([122, 173, 200, 237], 1.0, 'REPLACE')
_vg = ob_plane.vertex_groups.new(name='bone.045')
_vg.add([109, 166, 192, 230], 1.0, 'REPLACE')
_vg = ob_plane.vertex_groups.new(name='bone.046')
_vg.add([155, 157, 244, 254], 1.0, 'REPLACE')
_vg = ob_plane.vertex_groups.new(name='bone.047')
_vg.add([133, 161, 261, 264], 1.0, 'REPLACE')
_vg = ob_plane.vertex_groups.new(name='bone.048')
_vg.add([144, 148, 242, 269], 1.0, 'REPLACE')
_vg = ob_plane.vertex_groups.new(name='bone.049')
_vg.add([129, 137, 240, 241], 1.0, 'REPLACE')
_vg = ob_plane.vertex_groups.new(name='bone.050')
_vg.add([154, 207, 247, 292], 1.0, 'REPLACE')
_vg = ob_plane.vertex_groups.new(name='bone.051')
_vg.add([163, 187, 262, 298], 1.0, 'REPLACE')
_vg = ob_plane.vertex_groups.new(name='bone.052')
_vg.add([158, 178, 253, 282], 1.0, 'REPLACE')
_vg = ob_plane.vertex_groups.new(name='bone.053')
_vg.add([146, 194, 251, 301], 1.0, 'REPLACE')
_vg = ob_plane.vertex_groups.new(name='bone.054')
_vg.add([138, 189, 259, 291], 1.0, 'REPLACE')
_vg = ob_plane.vertex_groups.new(name='bone.055')
_vg.add([142, 185, 263, 295], 1.0, 'REPLACE')
_vg = ob_plane.vertex_groups.new(name='bone.056')
_vg.add([150, 179, 248, 300], 1.0, 'REPLACE')
_vg = ob_plane.vertex_groups.new(name='bone.057')
_vg.add([136, 198, 243, 274], 1.0, 'REPLACE')
_vg = ob_plane.vertex_groups.new(name='bone.058')
_vg.add([165, 210, 226, 315], 1.0, 'REPLACE')
_vg = ob_plane.vertex_groups.new(name='bone.059')
_vg.add([153, 219, 224, 318], 1.0, 'REPLACE')
_vg = ob_plane.vertex_groups.new(name='bone.060')
_vg.add([174, 208, 238, 305], 1.0, 'REPLACE')
_vg = ob_plane.vertex_groups.new(name='bone.061')
_vg.add([168, 213, 234, 310], 1.0, 'REPLACE')
_vg = ob_plane.vertex_groups.new(name='bone.062')
_vg.add([206, 218, 276, 337], 1.0, 'REPLACE')
_vg = ob_plane.vertex_groups.new(name='bone.063')
_vg.add([195, 212, 284, 334], 1.0, 'REPLACE')
_vg = ob_plane.vertex_groups.new(name='bone.064')
_vg.add([176, 233, 303, 339], 1.0, 'REPLACE')
_vg = ob_plane.vertex_groups.new(name='bone.065')
_vg.add([177, 220, 293, 348], 1.0, 'REPLACE')
_vg = ob_plane.vertex_groups.new(name='bone.066')
_vg.add([204, 215, 279, 351], 1.0, 'REPLACE')
_vg = ob_plane.vertex_groups.new(name='bone.067')
_vg.add([181, 225, 287, 335], 1.0, 'REPLACE')
_vg = ob_plane.vertex_groups.new(name='bone.068')
_vg.add([183, 229, 302, 342], 1.0, 'REPLACE')
_vg = ob_plane.vertex_groups.new(name='bone.069')
_vg.add([191, 239, 290, 344], 1.0, 'REPLACE')
_vg = ob_plane.vertex_groups.new(name='bone.070')
_vg.add([214, 306, 332, 401], 1.0, 'REPLACE')
_vg = ob_plane.vertex_groups.new(name='bone.071')
_vg.add([227, 304, 322, 405], 1.0, 'REPLACE')
_vg = ob_plane.vertex_groups.new(name='bone.072')
_vg.add([221, 317, 336, 386], 1.0, 'REPLACE')
_vg = ob_plane.vertex_groups.new(name='bone.073')
_vg.add([217, 311, 327, 372], 1.0, 'REPLACE')
_vg = ob_plane.vertex_groups.new(name='bone.074')
_vg.add([246, 255, 353, 358], 1.0, 'REPLACE')
_vg = ob_plane.vertex_groups.new(name='bone.075')
_vg.add([250, 265, 360, 363], 1.0, 'REPLACE')
_vg = ob_plane.vertex_groups.new(name='bone.076')
_vg.add([257, 270, 352, 367], 1.0, 'REPLACE')
_vg = ob_plane.vertex_groups.new(name='bone.077')
_vg.add([258, 267, 355, 357], 1.0, 'REPLACE')
_vg = ob_plane.vertex_groups.new(name='bone.078')
_vg.add([216, 307, 345, 376], 1.0, 'REPLACE')
_vg = ob_plane.vertex_groups.new(name='bone.079')
_vg.add([223, 314, 325, 412], 1.0, 'REPLACE')
_vg = ob_plane.vertex_groups.new(name='bone.080')
_vg.add([236, 312, 347, 404], 1.0, 'REPLACE')
_vg = ob_plane.vertex_groups.new(name='bone.081')
_vg.add([231, 309, 333, 396], 1.0, 'REPLACE')
_vg = ob_plane.vertex_groups.new(name='bone.082')
_vg.add([249, 288, 364, 394], 1.0, 'REPLACE')
_vg = ob_plane.vertex_groups.new(name='bone.083')
_vg.add([266, 289, 356, 368], 1.0, 'REPLACE')
_vg = ob_plane.vertex_groups.new(name='bone.084')
_vg.add([245, 280, 365, 380], 1.0, 'REPLACE')
_vg = ob_plane.vertex_groups.new(name='bone.085')
_vg.add([256, 272, 354, 410], 1.0, 'REPLACE')
_vg = ob_plane.vertex_groups.new(name='bone.086')
_vg.add([271, 277, 359, 393], 1.0, 'REPLACE')
_vg = ob_plane.vertex_groups.new(name='bone.087')
_vg.add([260, 299, 361, 378], 1.0, 'REPLACE')
_vg = ob_plane.vertex_groups.new(name='bone.088')
_vg.add([252, 285, 362, 391], 1.0, 'REPLACE')
_vg = ob_plane.vertex_groups.new(name='bone.089')
_vg.add([268, 296, 366, 406], 1.0, 'REPLACE')
_vg = ob_plane.vertex_groups.new(name='bone.090')
_vg.add([283, 323, 377, 430], 1.0, 'REPLACE')
_vg = ob_plane.vertex_groups.new(name='bone.091')
_vg.add([294, 341, 399, 425], 1.0, 'REPLACE')
_vg = ob_plane.vertex_groups.new(name='bone.092')
_vg.add([278, 328, 381, 429], 1.0, 'REPLACE')
_vg = ob_plane.vertex_groups.new(name='bone.093')
_vg.add([281, 350, 413, 422], 1.0, 'REPLACE')
_vg = ob_plane.vertex_groups.new(name='bone.094')
_vg.add([275, 331, 411, 420], 1.0, 'REPLACE')
_vg = ob_plane.vertex_groups.new(name='bone.095')
_vg.add([273, 346, 392, 431], 1.0, 'REPLACE')
_vg = ob_plane.vertex_groups.new(name='bone.096')
_vg.add([286, 326, 400, 421], 1.0, 'REPLACE')
_vg = ob_plane.vertex_groups.new(name='bone.097')
_vg.add([297, 338, 403, 419], 1.0, 'REPLACE')
_vg = ob_plane.vertex_groups.new(name='bone.098')
_vg.add([316, 384, 414, 439], 1.0, 'REPLACE')
_vg = ob_plane.vertex_groups.new(name='bone.099')
_vg.add([313, 375, 407, 432], 1.0, 'REPLACE')
_vg = ob_plane.vertex_groups.new(name='bone.100')
_vg.add([308, 369, 382, 440], 1.0, 'REPLACE')
_vg = ob_plane.vertex_groups.new(name='bone.101')
_vg.add([319, 373, 379, 434], 1.0, 'REPLACE')
_vg = ob_plane.vertex_groups.new(name='bone.102')
_vg.add([349, 388, 423, 456], 1.0, 'REPLACE')
_vg = ob_plane.vertex_groups.new(name='bone.103')
_vg.add([324, 409, 417, 449], 1.0, 'REPLACE')
_vg = ob_plane.vertex_groups.new(name='bone.104')
_vg.add([340, 402, 416, 455], 1.0, 'REPLACE')
_vg = ob_plane.vertex_groups.new(name='bone.105')
_vg.add([321, 383, 424, 458], 1.0, 'REPLACE')
_vg = ob_plane.vertex_groups.new(name='bone.106')
_vg.add([330, 374, 426, 459], 1.0, 'REPLACE')
_vg = ob_plane.vertex_groups.new(name='bone.107')
_vg.add([343, 397, 427, 462], 1.0, 'REPLACE')
_vg = ob_plane.vertex_groups.new(name='bone.108')
_vg.add([329, 389, 428, 452], 1.0, 'REPLACE')
_vg = ob_plane.vertex_groups.new(name='bone.109')
_vg.add([320, 408, 418, 451], 1.0, 'REPLACE')
_vg = ob_plane.vertex_groups.new(name='bone.110')
_vg.add([370, 437, 448, 472], 1.0, 'REPLACE')
_vg = ob_plane.vertex_groups.new(name='bone.111')
_vg.add([387, 445, 460, 464], 1.0, 'REPLACE')
_vg = ob_plane.vertex_groups.new(name='bone.112')
_vg.add([371, 436, 463, 476], 1.0, 'REPLACE')
_vg = ob_plane.vertex_groups.new(name='bone.113')
_vg.add([385, 443, 457, 479], 1.0, 'REPLACE')
_vg = ob_plane.vertex_groups.new(name='bone.114')
_vg.add([415, 438, 461, 478], 1.0, 'REPLACE')
_vg = ob_plane.vertex_groups.new(name='bone.115')
_vg.add([390, 441, 454, 475], 1.0, 'REPLACE')
_vg = ob_plane.vertex_groups.new(name='bone.116')
_vg.add([395, 433, 450, 473], 1.0, 'REPLACE')
_vg = ob_plane.vertex_groups.new(name='bone.117')
_vg.add([398, 447, 453, 471], 1.0, 'REPLACE')
_vg = ob_plane.vertex_groups.new(name='bone.118')
_vg.add([442, 466, 474, 480], 1.0, 'REPLACE')
_vg = ob_plane.vertex_groups.new(name='bone.119')
_vg.add([435, 465, 470, 482], 1.0, 'REPLACE')
_vg = ob_plane.vertex_groups.new(name='bone.120')
_vg.add([446, 467, 477, 483], 1.0, 'REPLACE')
_vg = ob_plane.vertex_groups.new(name='bone.121')
_vg.add([444, 468, 469, 481], 1.0, 'REPLACE')
_m = ob_plane.modifiers.new('UnFold', 'ARMATURE')
_m.object = ob_rig_plane
ob_camera.location = (0.0, -12.0, 0.0)
ob_camera.rotation_euler = (1.571, -0.0, -0.0)
ob_camera.empty_image_side = 'FRONT'
ob_camera.lineart.crease_threshold = 0.0

# ---- collection membership
scene.collection.objects.link(ob_rig_plane)
col_collection.objects.link(ob_stroke)
col_collection.objects.link(ob_plane)
col_camera.objects.link(ob_camera)

# ---- scene / render settings (as saved in the file)
scene.camera = ob_camera
scene.frame_start = 0; scene.frame_end = 60; scene.frame_set(46)
scene.render.engine = 'BLENDER_EEVEE_NEXT'
scene.cycles.use_denoising = False
scene.cycles.samples = 128
scene.cycles.sampling_pattern = 'TABULATED_SOBOL'
scene.cycles.use_adaptive_sampling = False
scene.cycles.use_light_tree = False
scene.view_settings.view_transform = 'Standard'
bpy.context.view_layer.update()
